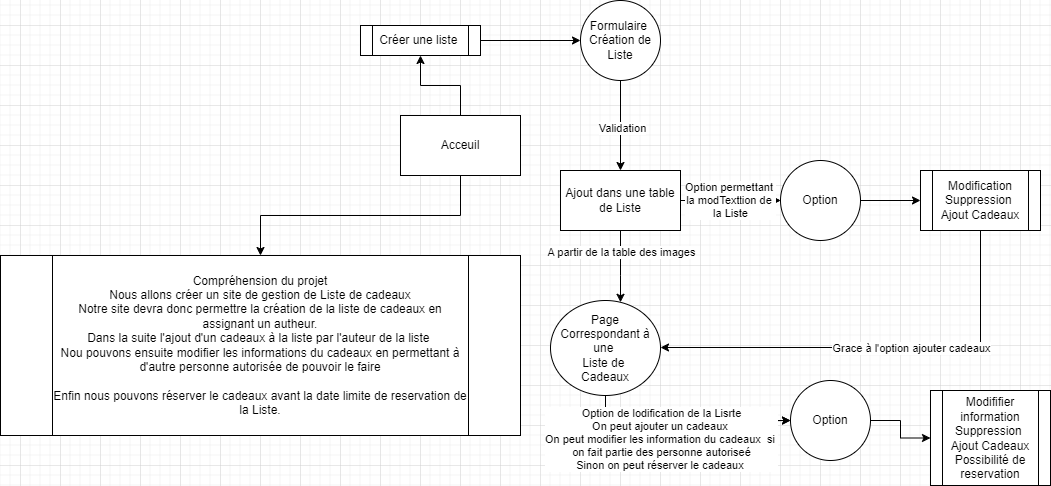

The diagram above was exported from draw.io. Its source (the exported page's mxGraphModel, read from the mxfile embedded in the PNG):
<mxGraphModel dx="1539" dy="820" grid="1" gridSize="10" guides="1" tooltips="1" connect="1" arrows="1" fold="1" page="1" pageScale="1" pageWidth="827" pageHeight="1169" math="0" shadow="0">
  <root>
    <mxCell id="0" />
    <mxCell id="1" parent="0" />
    <mxCell id="1G6McZiubixRWTYHhvS8-3" value="" style="edgeStyle=orthogonalEdgeStyle;rounded=0;orthogonalLoop=1;jettySize=auto;html=1;entryX=0.5;entryY=1;entryDx=0;entryDy=0;" edge="1" parent="1" source="1G6McZiubixRWTYHhvS8-1" target="1G6McZiubixRWTYHhvS8-4">
      <mxGeometry relative="1" as="geometry">
        <mxPoint x="120" y="340" as="targetPoint" />
      </mxGeometry>
    </mxCell>
    <mxCell id="1G6McZiubixRWTYHhvS8-34" value="" style="edgeStyle=orthogonalEdgeStyle;rounded=0;orthogonalLoop=1;jettySize=auto;html=1;" edge="1" parent="1" source="1G6McZiubixRWTYHhvS8-1" target="1G6McZiubixRWTYHhvS8-33">
      <mxGeometry relative="1" as="geometry" />
    </mxCell>
    <mxCell id="1G6McZiubixRWTYHhvS8-1" value="Acceuil" style="rounded=0;whiteSpace=wrap;html=1;" vertex="1" parent="1">
      <mxGeometry x="60" y="210" width="120" height="60" as="geometry" />
    </mxCell>
    <mxCell id="1G6McZiubixRWTYHhvS8-6" value="" style="edgeStyle=orthogonalEdgeStyle;rounded=0;orthogonalLoop=1;jettySize=auto;html=1;" edge="1" parent="1" source="1G6McZiubixRWTYHhvS8-4" target="1G6McZiubixRWTYHhvS8-5">
      <mxGeometry relative="1" as="geometry" />
    </mxCell>
    <mxCell id="1G6McZiubixRWTYHhvS8-4" value="Créer une liste&amp;nbsp;" style="shape=process;whiteSpace=wrap;html=1;backgroundOutline=1;" vertex="1" parent="1">
      <mxGeometry x="20" y="120" width="120" height="30" as="geometry" />
    </mxCell>
    <mxCell id="1G6McZiubixRWTYHhvS8-8" value="" style="edgeStyle=orthogonalEdgeStyle;rounded=0;orthogonalLoop=1;jettySize=auto;html=1;" edge="1" parent="1" source="1G6McZiubixRWTYHhvS8-5" target="1G6McZiubixRWTYHhvS8-7">
      <mxGeometry relative="1" as="geometry" />
    </mxCell>
    <mxCell id="1G6McZiubixRWTYHhvS8-9" value="Validation" style="edgeLabel;html=1;align=center;verticalAlign=middle;resizable=0;points=[];" vertex="1" connectable="0" parent="1G6McZiubixRWTYHhvS8-8">
      <mxGeometry x="0.0444" y="1" relative="1" as="geometry">
        <mxPoint as="offset" />
      </mxGeometry>
    </mxCell>
    <mxCell id="1G6McZiubixRWTYHhvS8-5" value="Formulaire&amp;nbsp;&lt;br&gt;Création de&lt;br&gt;Liste" style="ellipse;whiteSpace=wrap;html=1;" vertex="1" parent="1">
      <mxGeometry x="240" y="95" width="80" height="80" as="geometry" />
    </mxCell>
    <mxCell id="1G6McZiubixRWTYHhvS8-11" value="" style="edgeStyle=orthogonalEdgeStyle;rounded=0;orthogonalLoop=1;jettySize=auto;html=1;" edge="1" parent="1" source="1G6McZiubixRWTYHhvS8-7" target="1G6McZiubixRWTYHhvS8-10">
      <mxGeometry relative="1" as="geometry" />
    </mxCell>
    <mxCell id="1G6McZiubixRWTYHhvS8-16" value="Option permettant&amp;nbsp;&lt;br&gt;la modification de&amp;nbsp;&lt;br&gt;la Liste" style="edgeStyle=orthogonalEdgeStyle;rounded=0;orthogonalLoop=1;jettySize=auto;html=1;" edge="1" parent="1" source="1G6McZiubixRWTYHhvS8-7" target="1G6McZiubixRWTYHhvS8-10">
      <mxGeometry relative="1" as="geometry" />
    </mxCell>
    <mxCell id="1G6McZiubixRWTYHhvS8-28" value="Text" style="edgeLabel;html=1;align=center;verticalAlign=middle;resizable=0;points=[];" vertex="1" connectable="0" parent="1G6McZiubixRWTYHhvS8-16">
      <mxGeometry x="-0.04" y="1" relative="1" as="geometry">
        <mxPoint as="offset" />
      </mxGeometry>
    </mxCell>
    <mxCell id="1G6McZiubixRWTYHhvS8-18" value="" style="edgeStyle=orthogonalEdgeStyle;rounded=0;orthogonalLoop=1;jettySize=auto;html=1;" edge="1" parent="1" source="1G6McZiubixRWTYHhvS8-7" target="1G6McZiubixRWTYHhvS8-17">
      <mxGeometry relative="1" as="geometry">
        <Array as="points">
          <mxPoint x="280" y="370" />
          <mxPoint x="280" y="370" />
        </Array>
      </mxGeometry>
    </mxCell>
    <mxCell id="1G6McZiubixRWTYHhvS8-29" value="A partir de la table des images" style="edgeLabel;html=1;align=center;verticalAlign=middle;resizable=0;points=[];" vertex="1" connectable="0" parent="1G6McZiubixRWTYHhvS8-18">
      <mxGeometry x="-0.415" relative="1" as="geometry">
        <mxPoint as="offset" />
      </mxGeometry>
    </mxCell>
    <mxCell id="1G6McZiubixRWTYHhvS8-7" value="Ajout dans une table de Liste" style="whiteSpace=wrap;html=1;" vertex="1" parent="1">
      <mxGeometry x="220" y="265" width="120" height="60" as="geometry" />
    </mxCell>
    <mxCell id="1G6McZiubixRWTYHhvS8-20" value="" style="edgeStyle=orthogonalEdgeStyle;rounded=0;orthogonalLoop=1;jettySize=auto;html=1;" edge="1" parent="1" source="1G6McZiubixRWTYHhvS8-10" target="1G6McZiubixRWTYHhvS8-19">
      <mxGeometry relative="1" as="geometry" />
    </mxCell>
    <mxCell id="1G6McZiubixRWTYHhvS8-10" value="Option" style="ellipse;whiteSpace=wrap;html=1;" vertex="1" parent="1">
      <mxGeometry x="440" y="255" width="80" height="80" as="geometry" />
    </mxCell>
    <mxCell id="1G6McZiubixRWTYHhvS8-17" value="Page Correspondant à une&amp;nbsp;&lt;br&gt;Liste de&amp;nbsp;&lt;br&gt;Cadeaux" style="ellipse;whiteSpace=wrap;html=1;" vertex="1" parent="1">
      <mxGeometry x="210" y="395" width="110" height="95" as="geometry" />
    </mxCell>
    <mxCell id="1G6McZiubixRWTYHhvS8-19" value="Modification&lt;br&gt;Suppression&amp;nbsp;&lt;br&gt;Ajout Cadeaux" style="shape=process;whiteSpace=wrap;html=1;backgroundOutline=1;" vertex="1" parent="1">
      <mxGeometry x="580" y="265" width="120" height="60" as="geometry" />
    </mxCell>
    <mxCell id="1G6McZiubixRWTYHhvS8-21" style="edgeStyle=orthogonalEdgeStyle;rounded=0;orthogonalLoop=1;jettySize=auto;html=1;" edge="1" parent="1" source="1G6McZiubixRWTYHhvS8-19" target="1G6McZiubixRWTYHhvS8-17">
      <mxGeometry relative="1" as="geometry">
        <Array as="points">
          <mxPoint x="640" y="442" />
        </Array>
      </mxGeometry>
    </mxCell>
    <mxCell id="1G6McZiubixRWTYHhvS8-30" value="Grace à l'option ajouter cadeaux" style="edgeLabel;html=1;align=center;verticalAlign=middle;resizable=0;points=[];" vertex="1" connectable="0" parent="1G6McZiubixRWTYHhvS8-21">
      <mxGeometry x="-0.1442" relative="1" as="geometry">
        <mxPoint as="offset" />
      </mxGeometry>
    </mxCell>
    <mxCell id="1G6McZiubixRWTYHhvS8-22" value="" style="edgeStyle=orthogonalEdgeStyle;rounded=0;orthogonalLoop=1;jettySize=auto;html=1;" edge="1" parent="1" target="1G6McZiubixRWTYHhvS8-25">
      <mxGeometry relative="1" as="geometry">
        <mxPoint x="350" y="515" as="sourcePoint" />
      </mxGeometry>
    </mxCell>
    <mxCell id="1G6McZiubixRWTYHhvS8-23" value="" style="edgeStyle=orthogonalEdgeStyle;rounded=0;orthogonalLoop=1;jettySize=auto;html=1;exitX=0.5;exitY=1;exitDx=0;exitDy=0;" edge="1" parent="1" target="1G6McZiubixRWTYHhvS8-25" source="1G6McZiubixRWTYHhvS8-17">
      <mxGeometry relative="1" as="geometry">
        <mxPoint x="350" y="515" as="sourcePoint" />
      </mxGeometry>
    </mxCell>
    <mxCell id="1G6McZiubixRWTYHhvS8-32" value="Option de lodification de la Lisrte&lt;br&gt;On peut ajouter un cadeaux&amp;nbsp;&lt;br&gt;On peut modifier les information du cadeaux&amp;nbsp; si&amp;nbsp;&lt;br&gt;on fait partie des personne autoriseé&lt;br&gt;Sinon on peut réserver le cadeaux&amp;nbsp;" style="edgeLabel;html=1;align=center;verticalAlign=middle;resizable=0;points=[];" vertex="1" connectable="0" parent="1G6McZiubixRWTYHhvS8-23">
      <mxGeometry x="-0.1048" relative="1" as="geometry">
        <mxPoint x="-14" y="18" as="offset" />
      </mxGeometry>
    </mxCell>
    <mxCell id="1G6McZiubixRWTYHhvS8-24" value="" style="edgeStyle=orthogonalEdgeStyle;rounded=0;orthogonalLoop=1;jettySize=auto;html=1;" edge="1" parent="1" source="1G6McZiubixRWTYHhvS8-25" target="1G6McZiubixRWTYHhvS8-26">
      <mxGeometry relative="1" as="geometry" />
    </mxCell>
    <mxCell id="1G6McZiubixRWTYHhvS8-25" value="Option" style="ellipse;whiteSpace=wrap;html=1;" vertex="1" parent="1">
      <mxGeometry x="450" y="475" width="80" height="80" as="geometry" />
    </mxCell>
    <mxCell id="1G6McZiubixRWTYHhvS8-26" value="Modififier information&lt;br&gt;Suppression&amp;nbsp;&lt;br&gt;Ajout Cadeaux&lt;br&gt;Possibilité de reservation" style="shape=process;whiteSpace=wrap;html=1;backgroundOutline=1;" vertex="1" parent="1">
      <mxGeometry x="590" y="485" width="120" height="95" as="geometry" />
    </mxCell>
    <mxCell id="1G6McZiubixRWTYHhvS8-33" value="Compréhension du projet&lt;br&gt;Nous allons créer un site de gestion de Liste de cadeaux&lt;br&gt;Notre site devra donc permettre la création de la liste de cadeaux en assignant un autheur.&lt;br&gt;Dans la suite l'ajout d'un cadeaux à la liste par l'auteur de la liste&amp;nbsp;&lt;br&gt;Nou pouvons ensuite modifier les informations du cadeaux en permettant à d'autre personne autorisée de pouvoir le faire&lt;br&gt;&lt;br&gt;Enfin nous pouvons réserver le cadeaux avant la date limite de reservation de la Liste." style="shape=process;whiteSpace=wrap;html=1;backgroundOutline=1;rounded=0;" vertex="1" parent="1">
      <mxGeometry x="-340" y="350" width="520" height="180" as="geometry" />
    </mxCell>
  </root>
</mxGraphModel>